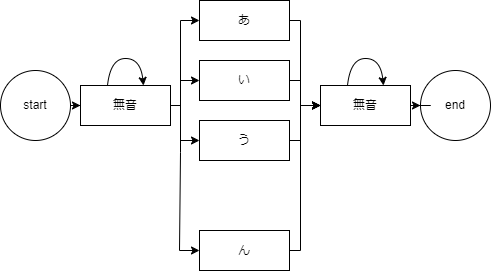

The diagram above was exported from draw.io. Its source (the exported page's mxGraphModel, read from the mxfile embedded in the PNG):
<mxGraphModel dx="578" dy="681" grid="1" gridSize="10" guides="1" tooltips="1" connect="1" arrows="1" fold="1" page="1" pageScale="1" pageWidth="827" pageHeight="1169" math="0" shadow="0">
  <root>
    <mxCell id="0" />
    <mxCell id="1" parent="0" />
    <mxCell id="2" value="" style="edgeStyle=orthogonalEdgeStyle;rounded=0;orthogonalLoop=1;jettySize=auto;html=1;" edge="1" source="3" target="9" parent="1">
      <mxGeometry relative="1" as="geometry" />
    </mxCell>
    <mxCell id="3" value="start" style="ellipse;whiteSpace=wrap;html=1;" vertex="1" parent="1">
      <mxGeometry x="180" y="960" width="70" height="70" as="geometry" />
    </mxCell>
    <mxCell id="4" value="end" style="ellipse;whiteSpace=wrap;html=1;" vertex="1" parent="1">
      <mxGeometry x="600" y="960" width="70" height="70" as="geometry" />
    </mxCell>
    <mxCell id="5" style="edgeStyle=orthogonalEdgeStyle;rounded=0;orthogonalLoop=1;jettySize=auto;html=1;entryX=0;entryY=0.5;entryDx=0;entryDy=0;" edge="1" target="13" parent="1">
      <mxGeometry relative="1" as="geometry">
        <mxPoint x="340" y="995.0000000000002" as="sourcePoint" />
        <mxPoint x="369" y="910" as="targetPoint" />
        <Array as="points">
          <mxPoint x="360" y="995" />
          <mxPoint x="360" y="910" />
        </Array>
      </mxGeometry>
    </mxCell>
    <mxCell id="6" style="edgeStyle=orthogonalEdgeStyle;rounded=0;orthogonalLoop=1;jettySize=auto;html=1;entryX=0;entryY=0.5;entryDx=0;entryDy=0;" edge="1" source="9" target="15" parent="1">
      <mxGeometry relative="1" as="geometry">
        <Array as="points">
          <mxPoint x="360" y="995" />
          <mxPoint x="360" y="970" />
        </Array>
      </mxGeometry>
    </mxCell>
    <mxCell id="7" style="edgeStyle=orthogonalEdgeStyle;rounded=0;orthogonalLoop=1;jettySize=auto;html=1;entryX=0;entryY=0.5;entryDx=0;entryDy=0;" edge="1" source="9" target="17" parent="1">
      <mxGeometry relative="1" as="geometry">
        <Array as="points">
          <mxPoint x="360" y="995" />
          <mxPoint x="360" y="1030" />
        </Array>
      </mxGeometry>
    </mxCell>
    <mxCell id="8" style="edgeStyle=orthogonalEdgeStyle;rounded=0;orthogonalLoop=1;jettySize=auto;html=1;entryX=0;entryY=0.5;entryDx=0;entryDy=0;" edge="1" source="9" target="19" parent="1">
      <mxGeometry relative="1" as="geometry">
        <Array as="points">
          <mxPoint x="360" y="995" />
          <mxPoint x="360" y="1042" />
          <mxPoint x="359" y="1140" />
        </Array>
      </mxGeometry>
    </mxCell>
    <mxCell id="9" value="無音" style="rounded=0;whiteSpace=wrap;html=1;" vertex="1" parent="1">
      <mxGeometry x="260" y="975" width="90" height="40" as="geometry" />
    </mxCell>
    <mxCell id="10" style="edgeStyle=orthogonalEdgeStyle;rounded=0;orthogonalLoop=1;jettySize=auto;html=1;entryX=0;entryY=0.5;entryDx=0;entryDy=0;" edge="1" source="11" target="4" parent="1">
      <mxGeometry relative="1" as="geometry" />
    </mxCell>
    <mxCell id="11" value="無音" style="rounded=0;whiteSpace=wrap;html=1;" vertex="1" parent="1">
      <mxGeometry x="500" y="975" width="90" height="40" as="geometry" />
    </mxCell>
    <mxCell id="12" style="edgeStyle=orthogonalEdgeStyle;rounded=0;orthogonalLoop=1;jettySize=auto;html=1;entryX=0;entryY=0.5;entryDx=0;entryDy=0;" edge="1" source="13" target="11" parent="1">
      <mxGeometry relative="1" as="geometry">
        <Array as="points">
          <mxPoint x="480" y="910" />
          <mxPoint x="480" y="995" />
        </Array>
      </mxGeometry>
    </mxCell>
    <mxCell id="13" value="あ" style="rounded=0;whiteSpace=wrap;html=1;" vertex="1" parent="1">
      <mxGeometry x="379" y="890" width="90" height="40" as="geometry" />
    </mxCell>
    <mxCell id="14" style="edgeStyle=orthogonalEdgeStyle;rounded=0;orthogonalLoop=1;jettySize=auto;html=1;entryX=0;entryY=0.5;entryDx=0;entryDy=0;" edge="1" source="15" target="11" parent="1">
      <mxGeometry relative="1" as="geometry">
        <Array as="points">
          <mxPoint x="480" y="970" />
          <mxPoint x="480" y="995" />
        </Array>
      </mxGeometry>
    </mxCell>
    <mxCell id="15" value="い" style="rounded=0;whiteSpace=wrap;html=1;" vertex="1" parent="1">
      <mxGeometry x="379" y="950" width="90" height="40" as="geometry" />
    </mxCell>
    <mxCell id="16" style="edgeStyle=orthogonalEdgeStyle;rounded=0;orthogonalLoop=1;jettySize=auto;html=1;exitX=1;exitY=0.5;exitDx=0;exitDy=0;entryX=0;entryY=0.5;entryDx=0;entryDy=0;" edge="1" source="17" target="11" parent="1">
      <mxGeometry relative="1" as="geometry">
        <Array as="points">
          <mxPoint x="480" y="1030" />
          <mxPoint x="480" y="995" />
        </Array>
      </mxGeometry>
    </mxCell>
    <mxCell id="17" value="う" style="rounded=0;whiteSpace=wrap;html=1;" vertex="1" parent="1">
      <mxGeometry x="379" y="1010" width="90" height="40" as="geometry" />
    </mxCell>
    <mxCell id="18" style="edgeStyle=orthogonalEdgeStyle;rounded=0;orthogonalLoop=1;jettySize=auto;html=1;entryX=0;entryY=0.5;entryDx=0;entryDy=0;exitX=1;exitY=0.5;exitDx=0;exitDy=0;" edge="1" source="19" target="11" parent="1">
      <mxGeometry relative="1" as="geometry">
        <mxPoint x="490" y="1080" as="targetPoint" />
        <Array as="points">
          <mxPoint x="480" y="1140" />
          <mxPoint x="480" y="995" />
        </Array>
      </mxGeometry>
    </mxCell>
    <mxCell id="19" value="ん" style="rounded=0;whiteSpace=wrap;html=1;" vertex="1" parent="1">
      <mxGeometry x="379" y="1120" width="90" height="40" as="geometry" />
    </mxCell>
    <mxCell id="20" value="" style="curved=1;endArrow=classic;html=1;rounded=0;entryX=1;entryY=0;entryDx=0;entryDy=0;exitX=0;exitY=0;exitDx=0;exitDy=0;" edge="1" parent="1">
      <mxGeometry width="50" height="50" relative="1" as="geometry">
        <mxPoint x="287" y="975" as="sourcePoint" />
        <mxPoint x="323" y="975" as="targetPoint" />
        <Array as="points">
          <mxPoint x="290" y="948" />
          <mxPoint x="320" y="948" />
        </Array>
      </mxGeometry>
    </mxCell>
    <mxCell id="21" value="" style="curved=1;endArrow=classic;html=1;rounded=0;entryX=1;entryY=0;entryDx=0;entryDy=0;exitX=0;exitY=0;exitDx=0;exitDy=0;" edge="1" parent="1">
      <mxGeometry width="50" height="50" relative="1" as="geometry">
        <mxPoint x="527" y="975" as="sourcePoint" />
        <mxPoint x="563" y="975" as="targetPoint" />
        <Array as="points">
          <mxPoint x="530" y="948" />
          <mxPoint x="560" y="948" />
        </Array>
      </mxGeometry>
    </mxCell>
  </root>
</mxGraphModel>